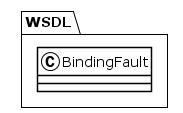

The diagram above was rendered by PlantUML. Its source (embedded in the PNG):
@startuml
!theme plain
package WSDL {
class BindingFault {
}
}
@enduml